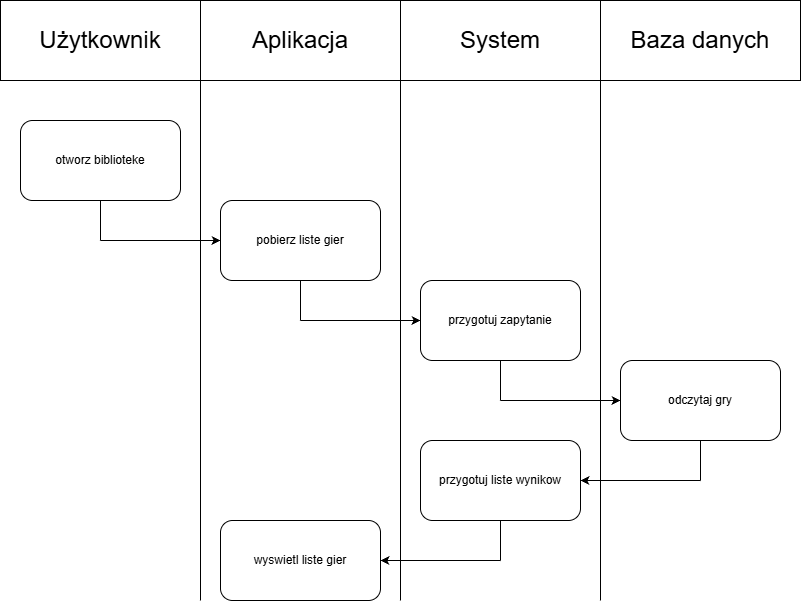

The diagram above was exported from draw.io. Its source (the exported page's mxGraphModel, read from the mxfile embedded in the PNG):
<mxGraphModel dx="1414" dy="783" grid="1" gridSize="10" guides="1" tooltips="1" connect="1" arrows="1" fold="1" page="1" pageScale="1" pageWidth="827" pageHeight="1169" math="0" shadow="0">
  <root>
    <mxCell id="0" />
    <mxCell id="1" parent="0" />
    <mxCell id="r8--8OGZGKipAL2oreER-1" parent="1" style="rounded=0;whiteSpace=wrap;html=1;" value="" vertex="1">
      <mxGeometry height="80" width="200" y="40" as="geometry" />
    </mxCell>
    <mxCell id="r8--8OGZGKipAL2oreER-2" parent="1" style="rounded=0;whiteSpace=wrap;html=1;" value="" vertex="1">
      <mxGeometry height="80" width="200" x="200" y="40" as="geometry" />
    </mxCell>
    <mxCell id="r8--8OGZGKipAL2oreER-3" parent="1" style="rounded=0;whiteSpace=wrap;html=1;" value="" vertex="1">
      <mxGeometry height="80" width="200" x="400" y="40" as="geometry" />
    </mxCell>
    <mxCell id="r8--8OGZGKipAL2oreER-4" parent="1" style="rounded=0;whiteSpace=wrap;html=1;" value="" vertex="1">
      <mxGeometry height="80" width="200" x="600" y="40" as="geometry" />
    </mxCell>
    <mxCell id="r8--8OGZGKipAL2oreER-5" parent="1" style="text;html=1;whiteSpace=wrap;strokeColor=none;fillColor=none;align=center;verticalAlign=middle;rounded=0;" value="&lt;span style=&quot;font-size: 24px;&quot;&gt;Użytkownik&lt;/span&gt;" vertex="1">
      <mxGeometry height="30" width="160" x="20" y="65" as="geometry" />
    </mxCell>
    <mxCell id="r8--8OGZGKipAL2oreER-6" parent="1" style="text;html=1;whiteSpace=wrap;strokeColor=none;fillColor=none;align=center;verticalAlign=middle;rounded=0;" value="&lt;font style=&quot;font-size: 24px;&quot;&gt;Aplikacja&lt;/font&gt;" vertex="1">
      <mxGeometry height="30" width="160" x="220" y="65" as="geometry" />
    </mxCell>
    <mxCell id="r8--8OGZGKipAL2oreER-8" parent="1" style="text;html=1;whiteSpace=wrap;strokeColor=none;fillColor=none;align=center;verticalAlign=middle;rounded=0;" value="&lt;font style=&quot;font-size: 24px;&quot;&gt;System&lt;/font&gt;" vertex="1">
      <mxGeometry height="30" width="160" x="420" y="65" as="geometry" />
    </mxCell>
    <mxCell id="r8--8OGZGKipAL2oreER-9" parent="1" style="text;html=1;whiteSpace=wrap;strokeColor=none;fillColor=none;align=center;verticalAlign=middle;rounded=0;" value="&lt;font style=&quot;font-size: 24px;&quot;&gt;Baza danych&lt;/font&gt;" vertex="1">
      <mxGeometry height="30" width="160" x="620" y="65" as="geometry" />
    </mxCell>
    <mxCell id="r8--8OGZGKipAL2oreER-10" edge="1" parent="1" style="endArrow=none;html=1;rounded=0;defaultLabelBackgroundColor=page;labelPadding=0 4;entryX=0;entryY=1;entryDx=0;entryDy=0;" target="r8--8OGZGKipAL2oreER-2" value="">
      <mxGeometry height="50" relative="1" width="50" as="geometry">
        <mxPoint x="200" y="640" as="sourcePoint" />
        <mxPoint x="440" y="360" as="targetPoint" />
      </mxGeometry>
    </mxCell>
    <mxCell id="r8--8OGZGKipAL2oreER-11" edge="1" parent="1" style="endArrow=none;html=1;rounded=0;defaultLabelBackgroundColor=page;labelPadding=0 4;entryX=0;entryY=1;entryDx=0;entryDy=0;" value="">
      <mxGeometry height="50" relative="1" width="50" as="geometry">
        <mxPoint x="400" y="640" as="sourcePoint" />
        <mxPoint x="400" y="120" as="targetPoint" />
      </mxGeometry>
    </mxCell>
    <mxCell id="r8--8OGZGKipAL2oreER-12" edge="1" parent="1" style="endArrow=none;html=1;rounded=0;defaultLabelBackgroundColor=page;labelPadding=0 4;entryX=0;entryY=1;entryDx=0;entryDy=0;" value="">
      <mxGeometry height="50" relative="1" width="50" as="geometry">
        <mxPoint x="600" y="640" as="sourcePoint" />
        <mxPoint x="600" y="120" as="targetPoint" />
      </mxGeometry>
    </mxCell>
    <mxCell id="r8--8OGZGKipAL2oreER-13" parent="1" style="rounded=1;whiteSpace=wrap;html=1;roundedPerimeter=1;" value="" vertex="1">
      <mxGeometry height="80" width="160" x="20" y="160" as="geometry" />
    </mxCell>
    <mxCell id="r8--8OGZGKipAL2oreER-14" parent="1" style="rounded=1;whiteSpace=wrap;html=1;roundedPerimeter=1;" value="" vertex="1">
      <mxGeometry height="80" width="160" x="220" y="240" as="geometry" />
    </mxCell>
    <mxCell id="r8--8OGZGKipAL2oreER-15" parent="1" style="rounded=1;whiteSpace=wrap;html=1;roundedPerimeter=1;" value="" vertex="1">
      <mxGeometry height="80" width="160" x="420" y="320" as="geometry" />
    </mxCell>
    <mxCell id="r8--8OGZGKipAL2oreER-16" parent="1" style="rounded=1;whiteSpace=wrap;html=1;roundedPerimeter=1;" value="" vertex="1">
      <mxGeometry height="80" width="160" x="620" y="400" as="geometry" />
    </mxCell>
    <mxCell id="r8--8OGZGKipAL2oreER-17" parent="1" style="rounded=1;whiteSpace=wrap;html=1;roundedPerimeter=1;" value="" vertex="1">
      <mxGeometry height="80" width="160" x="420" y="480" as="geometry" />
    </mxCell>
    <mxCell id="r8--8OGZGKipAL2oreER-18" parent="1" style="rounded=1;whiteSpace=wrap;html=1;roundedPerimeter=1;" value="" vertex="1">
      <mxGeometry height="80" width="160" x="220" y="560" as="geometry" />
    </mxCell>
    <mxCell id="r8--8OGZGKipAL2oreER-19" parent="1" style="text;html=1;whiteSpace=wrap;strokeColor=none;fillColor=none;align=center;verticalAlign=middle;rounded=0;" value="otworz biblioteke" vertex="1">
      <mxGeometry height="30" width="140" x="30" y="185" as="geometry" />
    </mxCell>
    <mxCell id="r8--8OGZGKipAL2oreER-20" parent="1" style="text;html=1;whiteSpace=wrap;strokeColor=none;fillColor=none;align=center;verticalAlign=middle;rounded=0;" value="pobierz liste gier" vertex="1">
      <mxGeometry height="30" width="140" x="230" y="265" as="geometry" />
    </mxCell>
    <mxCell id="r8--8OGZGKipAL2oreER-21" parent="1" style="text;html=1;whiteSpace=wrap;strokeColor=none;fillColor=none;align=center;verticalAlign=middle;rounded=0;" value="przygotuj zapytanie" vertex="1">
      <mxGeometry height="30" width="140" x="430" y="345" as="geometry" />
    </mxCell>
    <mxCell id="r8--8OGZGKipAL2oreER-22" parent="1" style="text;html=1;whiteSpace=wrap;strokeColor=none;fillColor=none;align=center;verticalAlign=middle;rounded=0;" value="odczytaj gry" vertex="1">
      <mxGeometry height="30" width="140" x="630" y="425" as="geometry" />
    </mxCell>
    <mxCell id="r8--8OGZGKipAL2oreER-23" parent="1" style="text;html=1;whiteSpace=wrap;strokeColor=none;fillColor=none;align=center;verticalAlign=middle;rounded=0;" value="przygotuj liste wynikow" vertex="1">
      <mxGeometry height="30" width="140" x="430" y="505" as="geometry" />
    </mxCell>
    <mxCell id="r8--8OGZGKipAL2oreER-24" parent="1" style="text;html=1;whiteSpace=wrap;strokeColor=none;fillColor=none;align=center;verticalAlign=middle;rounded=0;" value="wyswietl liste gier" vertex="1">
      <mxGeometry height="30" width="140" x="230" y="585" as="geometry" />
    </mxCell>
    <mxCell id="r8--8OGZGKipAL2oreER-25" edge="1" parent="1" style="endArrow=none;html=1;rounded=0;defaultLabelBackgroundColor=page;labelPadding=0 4;entryX=0.5;entryY=1;entryDx=0;entryDy=0;" target="r8--8OGZGKipAL2oreER-13" value="">
      <mxGeometry height="50" relative="1" width="50" as="geometry">
        <mxPoint x="100" y="280" as="sourcePoint" />
        <mxPoint x="460" y="370" as="targetPoint" />
      </mxGeometry>
    </mxCell>
    <mxCell id="r8--8OGZGKipAL2oreER-26" edge="1" parent="1" style="endArrow=classic;html=1;rounded=0;defaultLabelBackgroundColor=page;labelPadding=0 4;entryX=0;entryY=0.5;entryDx=0;entryDy=0;" target="r8--8OGZGKipAL2oreER-14" value="">
      <mxGeometry height="50" relative="1" width="50" as="geometry">
        <mxPoint x="100" y="280" as="sourcePoint" />
        <mxPoint x="460" y="370" as="targetPoint" />
      </mxGeometry>
    </mxCell>
    <mxCell id="r8--8OGZGKipAL2oreER-27" edge="1" parent="1" style="endArrow=none;html=1;rounded=0;defaultLabelBackgroundColor=page;labelPadding=0 4;entryX=0.5;entryY=1;entryDx=0;entryDy=0;" target="r8--8OGZGKipAL2oreER-14" value="">
      <mxGeometry height="50" relative="1" width="50" as="geometry">
        <mxPoint x="300" y="360" as="sourcePoint" />
        <mxPoint x="460" y="370" as="targetPoint" />
      </mxGeometry>
    </mxCell>
    <mxCell id="r8--8OGZGKipAL2oreER-28" edge="1" parent="1" style="endArrow=none;html=1;rounded=0;defaultLabelBackgroundColor=page;labelPadding=0 4;entryX=0.5;entryY=1;entryDx=0;entryDy=0;" target="r8--8OGZGKipAL2oreER-15" value="">
      <mxGeometry height="50" relative="1" width="50" as="geometry">
        <mxPoint x="500" y="440" as="sourcePoint" />
        <mxPoint x="330" y="450" as="targetPoint" />
      </mxGeometry>
    </mxCell>
    <mxCell id="r8--8OGZGKipAL2oreER-29" edge="1" parent="1" style="endArrow=none;html=1;rounded=0;defaultLabelBackgroundColor=page;labelPadding=0 4;entryX=0.5;entryY=1;entryDx=0;entryDy=0;" target="r8--8OGZGKipAL2oreER-16" value="">
      <mxGeometry height="50" relative="1" width="50" as="geometry">
        <mxPoint x="700" y="520" as="sourcePoint" />
        <mxPoint x="700" y="530" as="targetPoint" />
      </mxGeometry>
    </mxCell>
    <mxCell id="r8--8OGZGKipAL2oreER-30" edge="1" parent="1" style="endArrow=none;html=1;rounded=0;defaultLabelBackgroundColor=page;labelPadding=0 4;entryX=0.5;entryY=1;entryDx=0;entryDy=0;" target="r8--8OGZGKipAL2oreER-17" value="">
      <mxGeometry height="50" relative="1" width="50" as="geometry">
        <mxPoint x="500" y="600" as="sourcePoint" />
        <mxPoint x="510" y="630" as="targetPoint" />
      </mxGeometry>
    </mxCell>
    <mxCell id="r8--8OGZGKipAL2oreER-31" edge="1" parent="1" style="endArrow=classic;html=1;rounded=0;defaultLabelBackgroundColor=page;labelPadding=0 4;entryX=0;entryY=0.5;entryDx=0;entryDy=0;" value="">
      <mxGeometry height="50" relative="1" width="50" as="geometry">
        <mxPoint x="300" y="360" as="sourcePoint" />
        <mxPoint x="420" y="360" as="targetPoint" />
      </mxGeometry>
    </mxCell>
    <mxCell id="r8--8OGZGKipAL2oreER-32" edge="1" parent="1" style="endArrow=classic;html=1;rounded=0;defaultLabelBackgroundColor=page;labelPadding=0 4;entryX=0;entryY=0.5;entryDx=0;entryDy=0;" value="">
      <mxGeometry height="50" relative="1" width="50" as="geometry">
        <mxPoint x="500" y="440" as="sourcePoint" />
        <mxPoint x="620" y="440" as="targetPoint" />
      </mxGeometry>
    </mxCell>
    <mxCell id="r8--8OGZGKipAL2oreER-34" edge="1" parent="1" style="endArrow=classic;html=1;rounded=0;defaultLabelBackgroundColor=page;labelPadding=0 4;entryX=1;entryY=0.5;entryDx=0;entryDy=0;" target="r8--8OGZGKipAL2oreER-17" value="">
      <mxGeometry height="50" relative="1" width="50" as="geometry">
        <mxPoint x="700" y="520" as="sourcePoint" />
        <mxPoint x="810" y="640" as="targetPoint" />
      </mxGeometry>
    </mxCell>
    <mxCell id="r8--8OGZGKipAL2oreER-35" edge="1" parent="1" style="endArrow=classic;html=1;rounded=0;defaultLabelBackgroundColor=page;labelPadding=0 4;entryX=1;entryY=0.5;entryDx=0;entryDy=0;" target="r8--8OGZGKipAL2oreER-18" value="">
      <mxGeometry height="50" relative="1" width="50" as="geometry">
        <mxPoint x="500" y="600" as="sourcePoint" />
        <mxPoint x="570" y="630" as="targetPoint" />
      </mxGeometry>
    </mxCell>
  </root>
</mxGraphModel>